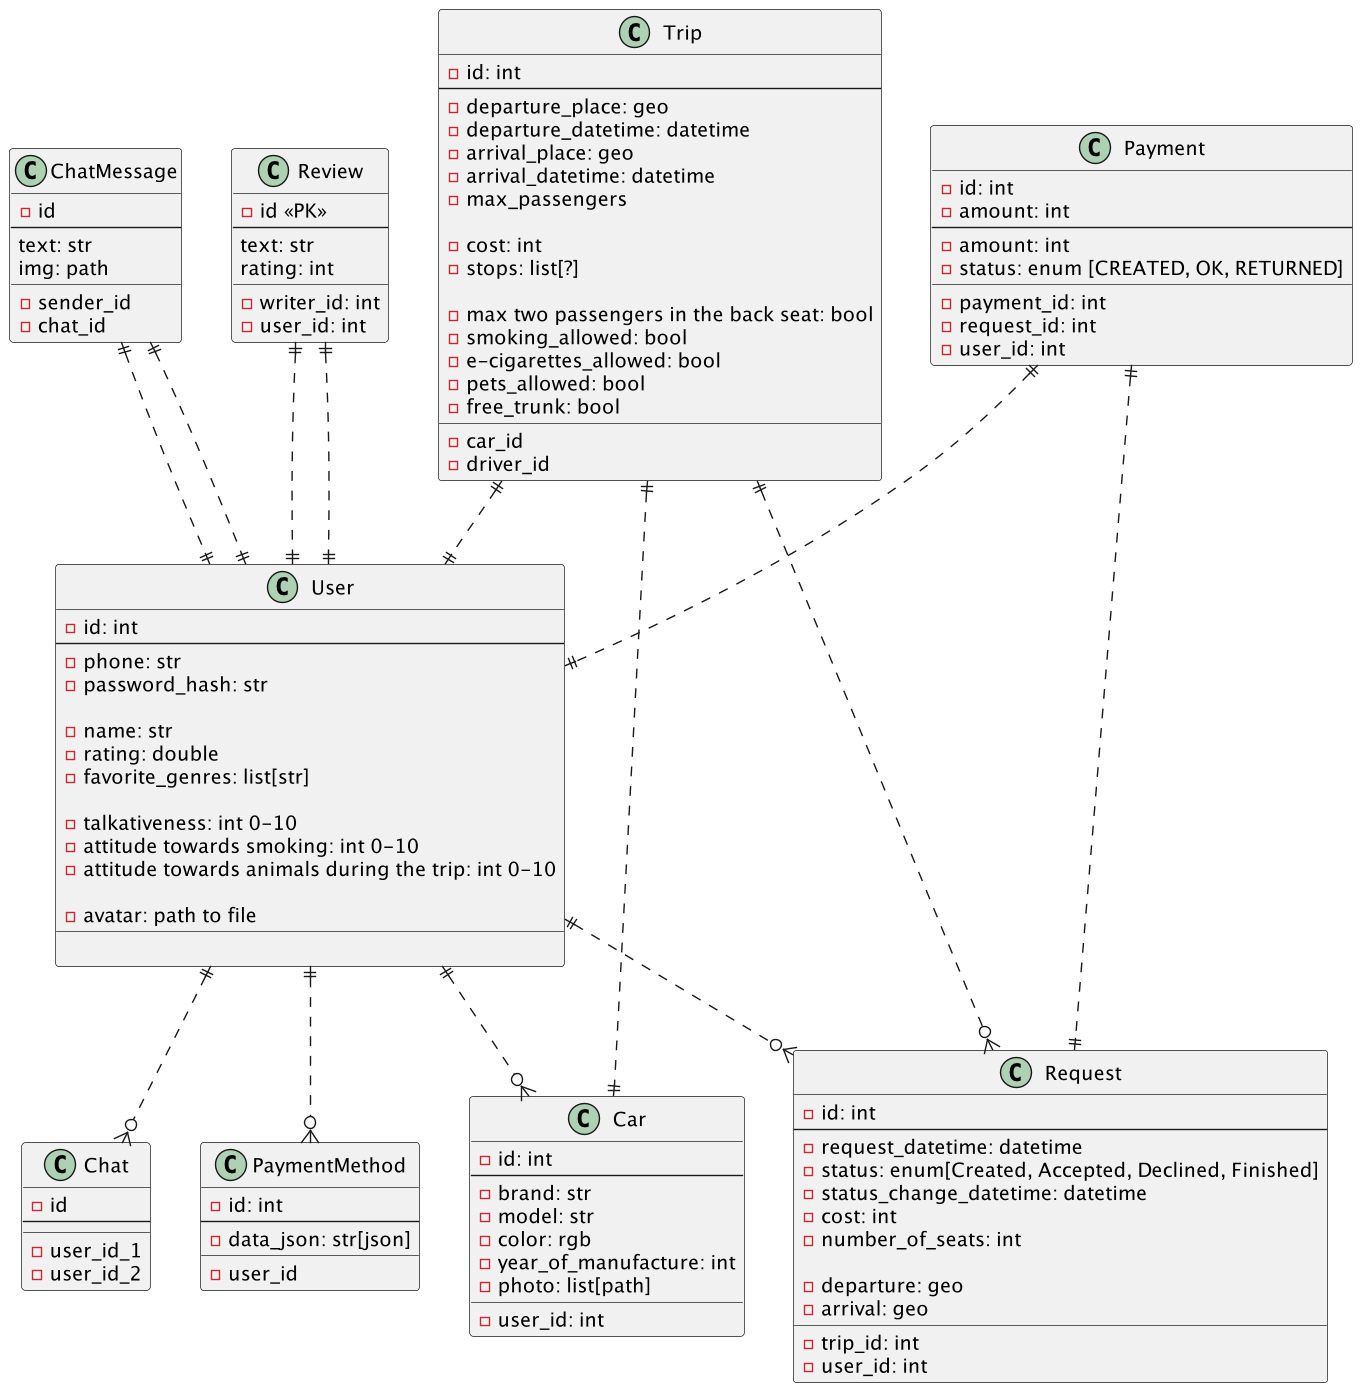

The diagram above was rendered by PlantUML. Its source (embedded in the PNG):
@startuml
class User {
  - id: int
  --
  - phone: str
  - password_hash: str

  - name: str
  - rating: double
  - favorite_genres: list[str]

  - talkativeness: int 0-10
  - attitude towards smoking: int 0-10
  - attitude towards animals during the trip: int 0-10

  - avatar: path to file
  __

}

class Trip {
  - id: int
  --
  - departure_place: geo
  - departure_datetime: datetime
  - arrival_place: geo
  - arrival_datetime: datetime
  - max_passengers

  - cost: int
  - stops: list[?]

  - max two passengers in the back seat: bool
  - smoking_allowed: bool
  - e-cigarettes_allowed: bool
  - pets_allowed: bool
  - free_trunk: bool
  __
  - car_id
  - driver_id
}

class Car {
  - id: int
  --
  - brand: str
  - model: str
  - color: rgb
  - year_of_manufacture: int
  - photo: list[path]
  __
  - user_id: int
}

class Request {
  - id: int
  --
  - request_datetime: datetime
  - status: enum[Created, Accepted, Declined, Finished]
  - status_change_datetime: datetime
  - cost: int
  - number_of_seats: int

  - departure: geo
  - arrival: geo
  __
  - trip_id: int
  - user_id: int
}

User ||..o{ Car
Trip ||..|| Car
Trip ||..|| User
Trip ||..o{ Request
User ||..o{ Request


class Chat {
  - id
  --
  __
 - user_id_1
 - user_id_2
}

class ChatMessage {
  - id
  --
  text: str
  img: path
  __
  - sender_id
  - chat_id
}

User ||..o{ Chat
ChatMessage ||..|| User
ChatMessage ||..|| User

class Review {
 - id <<PK>>
 --
 text: str
 rating: int
 __
 - writer_id: int
 - user_id: int
}

Review ||..|| User
Review ||..|| User

class Payment {
  - id: int
  - amount: int
  --
  - amount: int
  - status: enum [CREATED, OK, RETURNED]
  __
  - payment_id: int
  - request_id: int
  - user_id: int
}

Payment ||..|| User
Payment ||..|| Request


class PaymentMethod {
  - id: int
  --
  - data_json: str[json]
  __
  - user_id
}

User ||..o{ PaymentMethod

@enduml